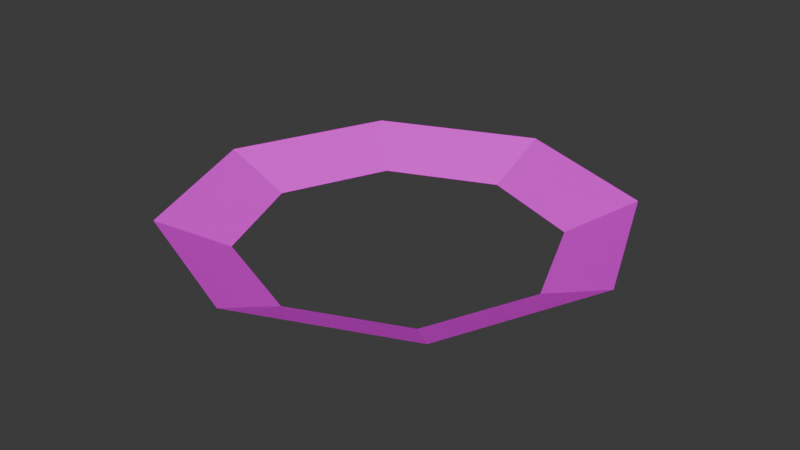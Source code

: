 # Source: in.blend  (saved by Blender 4.1.23; exported with 4.5.12 LTS)
import bpy
from mathutils import Matrix  # noqa: F401  (used for matrix-valued properties, if any)

bpy.ops.wm.read_factory_settings(use_empty=True)
scene = bpy.context.scene
scene.name = 'Scene'

# ---- collections
col_collection = bpy.data.collections.new('Collection'); scene.collection.children.link(col_collection)

# ---- images (referenced by path relative to the original .blend; pixels are not part of the script)
import os
ASSET_DIR = os.environ.get("B2B_ASSET_DIR", "")  # directory of the original .blend (textures are referenced by path, not embedded)
HERE = os.path.dirname(os.path.abspath(__file__))  # packed textures are extracted next to this script under _unpacked/

def load_image(name, relpath, width, height, colorspace="sRGB"):
    """Load a texture the original file referenced (path relative to the .blend, or extracted next to this script)."""
    p = next((c for c in (os.path.join(HERE, relpath), os.path.join(ASSET_DIR, relpath)) if relpath and os.path.exists(c)), "")
    if p:
        img = bpy.data.images.load(p, check_existing=True)
        img.name = name
    else:  # same state as the original file: an image datablock whose file is absent (Cycles renders it pink)
        img = bpy.data.images.new(name, width, height)
        img.source = "FILE"
        img.filepath = "//" + (relpath or name)
    img.colorspace_settings.name = colorspace
    return img
img_aura_png = load_image('aura.png', 'aura.png', 1024, 1024, 'sRGB')

# ---- materials (node trees are filled in below, after node groups)
mat_x = bpy.data.materials.new('マテリアル')
mat_x.use_transparent_shadow = False

# ---- material node trees
mat_x.use_nodes = True; mat_x.node_tree.nodes.clear()
_N = mat_x.node_tree.nodes; _L = mat_x.node_tree.links
n0 = _N.new('ShaderNodeBsdfPrincipled'); n0.name = 'プリンシプルBSDF'; n0.location = (10, 300)
n0.inputs[2].default_value = 1.0
n1 = _N.new('ShaderNodeOutputMaterial'); n1.name = 'マテリアル出力'; n1.location = (300, 300)
n2 = _N.new('ShaderNodeTexImage'); n2.name = '画像テクスチャ'; n2.location = (-280, 275)
n2.image = img_aura_png
_L.new(n0.outputs[0], n1.inputs[0])
_L.new(n2.outputs[0], n0.inputs[0])
n1.is_active_output = True

# ---- world
world_world = bpy.data.worlds.new('World'); scene.world = world_world
world_world.use_nodes = True; world_world.node_tree.nodes.clear()
_N = world_world.node_tree.nodes; _L = world_world.node_tree.links
n0 = _N.new('ShaderNodeOutputWorld'); n0.name = 'World Output'; n0.location = (300, 300)
n1 = _N.new('ShaderNodeBackground'); n1.name = 'Background'; n1.location = (10, 300)
n1.inputs[0].default_value = (0.05088, 0.05088, 0.05088, 1.0)
_L.new(n1.outputs[0], n0.inputs[0])
n0.is_active_output = True
world_world.color = (0.05088, 0.05088, 0.05088)
world_world.use_sun_shadow = False
world_world.sun_shadow_jitter_overblur = 0.0

# ---- meshes
me_x = bpy.data.meshes.new('円柱')
me_x.from_pydata([(1.547e-08, 0.6958, -0.1664), (0.0, 1.0, 0.1664), (0.492, 0.492, -0.1664), (0.7071, 0.7071, 0.1664), (0.6958, 4.402e-09, -0.1664), (1.0, 0.0, 0.1664), (0.492, -0.492, -0.1664), (0.7071, -0.7071, 0.1664), (1.547e-08, -0.6958, -0.1664), (0.0, -1.0, 0.1664), (-0.492, -0.492, -0.1664), (-0.7071, -0.7071, 0.1664), (-0.6958, 4.402e-09, -0.1664), (-1.0, 0.0, 0.1664), (-0.492, 0.492, -0.1664), (-0.7071, 0.7071, 0.1664)], [], [(0, 1, 3, 2), (2, 3, 5, 4), (4, 5, 7, 6), (6, 7, 9, 8), (8, 9, 11, 10), (10, 11, 13, 12), (12, 13, 15, 14), (14, 15, 1, 0)])
_uv = me_x.uv_layers.new(name='UVマップ')
_uv.uv.foreach_set('vector', [1.0, 0.01091, 1.0, 0.9766, 0.875, 0.9766, 0.875, 0.01091, 0.875, 0.01091, 0.875, 0.9766, 0.75, 0.9766, 0.75, 0.01091, 0.75, 0.01091, 0.75, 0.9766, 0.625, 0.9766, 0.625, 0.01091, 0.625, 0.01091, 0.625, 0.9766, 0.5, 0.9766, 0.5, 0.01091, 0.5, 0.01091, 0.5, 0.9766, 0.375, 0.9766, 0.375, 0.01091, 0.375, 0.01091, 0.375, 0.9766, 0.25, 0.9766, 0.25, 0.01091, 0.25, 0.01091, 0.25, 0.9766, 0.125, 0.9766, 0.125, 0.01091, 0.125, 0.01091, 0.125, 0.9766, 1.817e-05, 0.9766, 1.817e-05, 0.01091])
me_x.materials.append(mat_x)
me_x.update()

# ---- objects
ob_x = bpy.data.objects.new('円柱', me_x)

# ---- transforms, parenting, visibility, modifiers, constraints
ob_x.location = (0.0, 0.0, 0.1701)
ob_x.scale = (2.5, 2.5, 1.0)

# ---- collection membership
col_collection.objects.link(ob_x)

# ---- scene / render settings (as saved in the file)
scene.frame_start = 1; scene.frame_end = 250; scene.frame_set(1)
scene.render.engine = 'BLENDER_EEVEE_NEXT'
scene.cycles.sampling_pattern = 'TABULATED_SOBOL'
scene.eevee.ray_tracing_options.trace_max_roughness = 0.0
bpy.context.view_layer.update()

# ---- added for rendering (the .blend has no active camera and no usable light): camera, sun
cam_auto = bpy.data.cameras.new('AutoCamera')
cam_auto.lens = 50.0
cam_auto.sensor_width = 36.0
cam_auto.clip_end = 1000.0
ob_auto_camera = bpy.data.objects.new('AutoCamera', cam_auto)
scene.collection.objects.link(ob_auto_camera)
ob_auto_camera.location = (6.54957, -7.85949, 5.40977)
ob_auto_camera.rotation_euler = (1.09748, -7.21219e-08, 0.694738)
scene.camera = ob_auto_camera
light_auto_sun = bpy.data.lights.new('AutoSun', 'SUN')
light_auto_sun.energy = 3.0
light_auto_sun.angle = 0.0523599
ob_auto_sun = bpy.data.objects.new('AutoSun', light_auto_sun)
scene.collection.objects.link(ob_auto_sun)
ob_auto_sun.rotation_euler = (0.872665, 0.174533, 0.523599)
bpy.context.view_layer.update()
